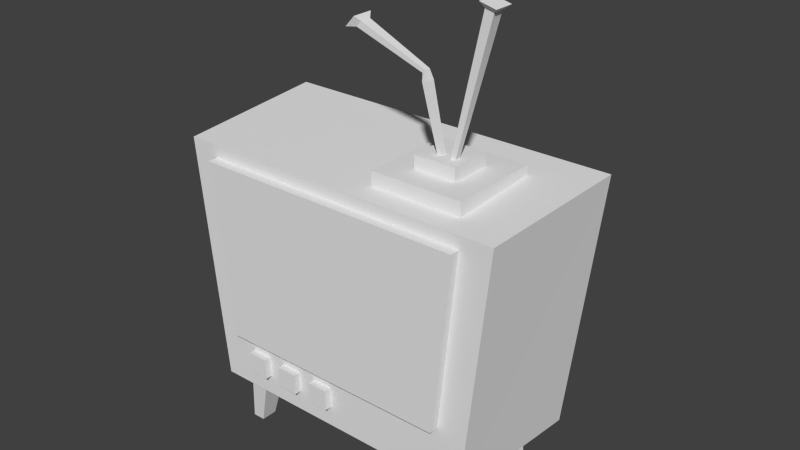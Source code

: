 # Source: video.blend  (saved by Blender 2.76.0; exported with 4.5.12 LTS)
import bpy
from mathutils import Matrix  # noqa: F401  (used for matrix-valued properties, if any)

bpy.ops.wm.read_factory_settings(use_empty=True)
scene = bpy.context.scene
scene.name = 'Scene'

# ---- collections
col_collection_1 = bpy.data.collections.new('Collection 1'); scene.collection.children.link(col_collection_1)

# ---- world
world_world = bpy.data.worlds.new('World'); scene.world = world_world
world_world.color = (0.05088, 0.05088, 0.05088)
world_world.use_sun_shadow = False
world_world.sun_shadow_jitter_overblur = 0.0
world_world.cycles.sampling_method = 'MANUAL'
world_world.cycles.sample_map_resolution = 256

# ---- meshes
me_cube_012 = bpy.data.meshes.new('Cube.012')
me_cube_012.from_pydata([(-1.0, -1.0, -1.0), (-1.0, -1.0, 1.0), (-1.0, 1.0, -1.0), (-1.0, 1.0, 1.0), (1.0, -1.0, -1.0), (1.0, -1.0, 1.0), (1.0, 1.0, -1.0), (1.0, 1.0, 1.0)], [], [(1, 3, 2, 0), (3, 7, 6, 2), (7, 5, 4, 6), (5, 1, 0, 4), (0, 2, 6, 4), (5, 7, 3, 1)])
me_cube_012.use_remesh_preserve_volume = False
me_cube_012.use_remesh_preserve_attributes = False
me_cube_012.use_mirror_vertex_groups = False
me_cube_012.update()
me_cube = bpy.data.meshes.new('Cube')
me_cube.from_pydata([(-1.0, -1.0, -1.0), (-1.0, -1.0, 1.0), (-1.0, 1.0, -1.0), (-1.0, 1.0, 1.0), (1.0, -1.0, -1.0), (1.0, -1.0, 1.0), (1.0, 1.0, -1.0), (1.0, 1.0, 1.0)], [], [(1, 3, 2, 0), (3, 7, 6, 2), (7, 5, 4, 6), (5, 1, 0, 4), (0, 2, 6, 4), (5, 7, 3, 1)])
me_cube.use_remesh_preserve_volume = False
me_cube.use_remesh_preserve_attributes = False
me_cube.use_mirror_vertex_groups = False
me_cube.update()
me_cube_011 = bpy.data.meshes.new('Cube.011')
me_cube_011.from_pydata([(-1.0, -1.0, -1.0), (-1.0, -1.0, 1.0), (-1.0, 1.0, -1.0), (-1.0, 1.0, 1.0), (1.0, -1.0, -1.0), (1.0, -1.0, 1.0), (1.0, 1.0, -1.0), (1.0, 1.0, 1.0)], [], [(1, 3, 2, 0), (3, 7, 6, 2), (7, 5, 4, 6), (5, 1, 0, 4), (0, 2, 6, 4), (5, 7, 3, 1)])
_uv = me_cube_011.uv_layers.new(name='UVMap')
_uv.uv.foreach_set('vector', [0.5796, 0.6753, 0.7056, 0.6753, 0.7056, 0.8013, 0.5796, 0.8013, 0.5796, 0.6753, 0.7056, 0.6753, 0.7056, 0.8013, 0.5796, 0.8013, 0.5796, 0.6753, 0.7056, 0.6753, 0.7056, 0.8013, 0.5796, 0.8013, 0.5796, 0.6753, 0.7056, 0.6753, 0.7056, 0.8013, 0.5796, 0.8013, 0.5796, 0.6753, 0.7056, 0.6753, 0.7056, 0.8013, 0.5796, 0.8013, 0.5796, 0.6753, 0.7056, 0.6753, 0.7056, 0.8013, 0.5796, 0.8013])
me_cube_011.use_remesh_preserve_volume = False
me_cube_011.use_remesh_preserve_attributes = False
me_cube_011.use_mirror_vertex_groups = False
me_cube_011.update()
me_cube_010 = bpy.data.meshes.new('Cube.010')
me_cube_010.from_pydata([(-1.0, -1.0, -1.0), (-1.0, -1.0, 1.0), (-1.0, 1.0, -1.0), (-1.0, 1.0, 1.0), (1.0, -1.0, -1.0), (1.0, -1.0, 1.0), (1.0, 1.0, -1.0), (1.0, 1.0, 1.0)], [], [(1, 3, 2, 0), (3, 7, 6, 2), (7, 5, 4, 6), (5, 1, 0, 4), (0, 2, 6, 4), (5, 7, 3, 1)])
_uv = me_cube_010.uv_layers.new(name='UVMap')
_uv.uv.foreach_set('vector', [0.2975, 0.6744, 0.4564, 0.6744, 0.4564, 0.8334, 0.2975, 0.8334, 0.2975, 0.6744, 0.4564, 0.6744, 0.4564, 0.8334, 0.2975, 0.8334, 0.2975, 0.6744, 0.4564, 0.6744, 0.4564, 0.8334, 0.2975, 0.8334, 0.2975, 0.6744, 0.4564, 0.6744, 0.4564, 0.8334, 0.2975, 0.8334, 0.2975, 0.6744, 0.4564, 0.6744, 0.4564, 0.8334, 0.2975, 0.8334, 0.2975, 0.6744, 0.4564, 0.6744, 0.4564, 0.8334, 0.2975, 0.8334])
me_cube_010.use_remesh_preserve_volume = False
me_cube_010.use_remesh_preserve_attributes = False
me_cube_010.use_mirror_vertex_groups = False
me_cube_010.update()
me_cube_009 = bpy.data.meshes.new('Cube.009')
me_cube_009.from_pydata([(-1.0, -1.0, -1.0), (-1.0, -1.0, 1.0), (-1.0, 1.0, -1.0), (-1.0, 1.0, 1.0), (1.0, -1.0, -1.0), (1.0, -1.0, 1.0), (1.0, 1.0, -1.0), (1.0, 1.0, 1.0)], [], [(1, 3, 2, 0), (3, 7, 6, 2), (7, 5, 4, 6), (5, 1, 0, 4), (0, 2, 6, 4), (5, 7, 3, 1)])
_uv = me_cube_009.uv_layers.new(name='UVMap')
_uv.uv.foreach_set('vector', [0.05853, 0.6894, 0.1954, 0.6894, 0.1954, 0.8262, 0.05853, 0.8262, 0.05853, 0.6894, 0.1954, 0.6894, 0.1954, 0.8262, 0.05853, 0.8262, 0.05853, 0.6894, 0.1954, 0.6894, 0.1954, 0.8262, 0.05853, 0.8262, 0.05853, 0.6894, 0.1954, 0.6894, 0.1954, 0.8262, 0.05853, 0.8262, 0.05853, 0.6894, 0.1954, 0.6894, 0.1954, 0.8262, 0.05853, 0.8262, 0.05853, 0.6894, 0.1954, 0.6894, 0.1954, 0.8262, 0.05853, 0.8262])
me_cube_009.use_remesh_preserve_volume = False
me_cube_009.use_remesh_preserve_attributes = False
me_cube_009.use_mirror_vertex_groups = False
me_cube_009.update()
me_screen = bpy.data.meshes.new('screen')
me_screen.from_pydata([(-1.0, -1.0, -1.0), (-1.146, -1.0, 1.0), (-1.0, 1.0, -1.0), (-1.146, 1.0, 1.0), (1.0, -1.0, -1.0), (1.146, -1.0, 1.0), (1.0, 1.0, -1.0), (1.146, 1.0, 1.0)], [], [(1, 3, 2, 0), (3, 7, 6, 2), (7, 5, 4, 6), (5, 1, 0, 4), (0, 2, 6, 4), (5, 7, 3, 1)])
_uv = me_screen.uv_layers.new(name='UVMap')
_uv.uv.foreach_set('vector', [0.8, 0.1457, 0.9539, 0.1457, 0.9539, 0.2996, 0.8, 0.2996, 0.8, 0.1457, 0.9539, 0.1457, 0.9539, 0.2996, 0.8, 0.2996, 0.8, 0.1457, 0.9539, 0.1457, 0.9539, 0.2996, 0.8, 0.2996, 0.8, 0.1457, 0.9539, 0.1457, 0.9539, 0.2996, 0.8, 0.2996, 0.8, 0.1457, 0.9539, 0.1457, 0.9539, 0.2996, 0.8, 0.2996, 0.8, 0.1457, 0.9539, 0.1457, 0.9539, 0.2996, 0.8, 0.2996])
me_screen.use_remesh_preserve_volume = False
me_screen.use_remesh_preserve_attributes = False
me_screen.use_mirror_vertex_groups = False
me_screen.update()
me_cube_008 = bpy.data.meshes.new('Cube.008')
me_cube_008.from_pydata([(-1.0, -1.0, 0.0), (0.9696, -2.076, 1.329), (-1.0, 1.0, 0.0), (0.9696, 2.076, 1.329), (1.0, -1.0, 0.0), (5.121, -2.076, 1.329), (1.0, 1.0, 0.0), (5.121, 2.076, 1.329)], [], [(1, 3, 2, 0), (3, 7, 6, 2), (7, 5, 4, 6), (5, 1, 0, 4), (0, 2, 6, 4), (5, 7, 3, 1)])
_uv = me_cube_008.uv_layers.new(name='UVMap')
_uv.uv.foreach_set('vector', [0.5432, 0.2072, 0.7068, 0.2072, 0.7068, 0.3709, 0.5432, 0.3709, 0.5432, 0.2072, 0.7068, 0.2072, 0.7068, 0.3709, 0.5432, 0.3709, 0.5432, 0.2072, 0.7068, 0.2072, 0.7068, 0.3709, 0.5432, 0.3709, 0.5432, 0.2072, 0.7068, 0.2072, 0.7068, 0.3709, 0.5432, 0.3709, 0.5432, 0.2072, 0.7068, 0.2072, 0.7068, 0.3709, 0.5432, 0.3709, 0.5432, 0.2072, 0.7068, 0.2072, 0.7068, 0.3709, 0.5432, 0.3709])
me_cube_008.use_remesh_preserve_volume = False
me_cube_008.use_remesh_preserve_attributes = False
me_cube_008.use_mirror_vertex_groups = False
me_cube_008.update()
me_cube_007 = bpy.data.meshes.new('Cube.007')
me_cube_007.from_pydata([(-1.0, -1.0, 0.0), (0.9696, -2.076, 1.329), (-1.0, 1.0, 0.0), (0.9696, 2.076, 1.329), (1.0, -1.0, 0.0), (5.121, -2.076, 1.329), (1.0, 1.0, 0.0), (5.121, 2.076, 1.329)], [], [(1, 3, 2, 0), (3, 7, 6, 2), (7, 5, 4, 6), (5, 1, 0, 4), (0, 2, 6, 4), (5, 7, 3, 1)])
_uv = me_cube_007.uv_layers.new(name='UVMap')
_uv.uv.foreach_set('vector', [0.5763, 0.2443, 0.7049, 0.2443, 0.7049, 0.3729, 0.5763, 0.3729, 0.5763, 0.2443, 0.7049, 0.2443, 0.7049, 0.3729, 0.5763, 0.3729, 0.5763, 0.2443, 0.7049, 0.2443, 0.7049, 0.3729, 0.5763, 0.3729, 0.5763, 0.2443, 0.7049, 0.2443, 0.7049, 0.3729, 0.5763, 0.3729, 0.5763, 0.2443, 0.7049, 0.2443, 0.7049, 0.3729, 0.5763, 0.3729, 0.5763, 0.2443, 0.7049, 0.2443, 0.7049, 0.3729, 0.5763, 0.3729])
me_cube_007.use_remesh_preserve_volume = False
me_cube_007.use_remesh_preserve_attributes = False
me_cube_007.use_mirror_vertex_groups = False
me_cube_007.update()
me_cube_006 = bpy.data.meshes.new('Cube.006')
me_cube_006.from_pydata([(-1.0, -1.0, 0.0), (0.9696, -2.076, 1.329), (-1.0, 1.0, 0.0), (0.9696, 2.076, 1.329), (1.0, -1.0, 0.0), (5.121, -2.076, 1.329), (1.0, 1.0, 0.0), (5.121, 2.076, 1.329)], [], [(1, 3, 2, 0), (3, 7, 6, 2), (7, 5, 4, 6), (5, 1, 0, 4), (0, 2, 6, 4), (5, 7, 3, 1)])
_uv = me_cube_006.uv_layers.new(name='UVMap')
_uv.uv.foreach_set('vector', [0.5496, 0.2019, 0.6848, 0.2019, 0.6848, 0.3371, 0.5496, 0.3371, 0.5496, 0.2019, 0.6848, 0.2019, 0.6848, 0.3371, 0.5496, 0.3371, 0.5496, 0.2019, 0.6848, 0.2019, 0.6848, 0.3371, 0.5496, 0.3371, 0.5496, 0.2019, 0.6848, 0.2019, 0.6848, 0.3371, 0.5496, 0.3371, 0.5496, 0.2019, 0.6848, 0.2019, 0.6848, 0.3371, 0.5496, 0.3371, 0.5496, 0.2019, 0.6848, 0.2019, 0.6848, 0.3371, 0.5496, 0.3371])
me_cube_006.use_remesh_preserve_volume = False
me_cube_006.use_remesh_preserve_attributes = False
me_cube_006.use_mirror_vertex_groups = False
me_cube_006.update()
me_cube_005 = bpy.data.meshes.new('Cube.005')
me_cube_005.from_pydata([(-1.0, -1.0, 0.0), (0.9696, -2.076, 1.329), (-1.0, 1.0, 0.0), (0.9696, 2.076, 1.329), (1.0, -1.0, 0.0), (5.121, -2.076, 1.329), (1.0, 1.0, 0.0), (5.121, 2.076, 1.329)], [], [(1, 3, 2, 0), (3, 7, 6, 2), (7, 5, 4, 6), (5, 1, 0, 4), (0, 2, 6, 4), (5, 7, 3, 1)])
_uv = me_cube_005.uv_layers.new(name='UVMap')
_uv.uv.foreach_set('vector', [0.5766, 0.2036, 0.6773, 0.2036, 0.6773, 0.3042, 0.5766, 0.3042, 0.5766, 0.2036, 0.6773, 0.2036, 0.6773, 0.3042, 0.5766, 0.3042, 0.5766, 0.2036, 0.6773, 0.2036, 0.6773, 0.3042, 0.5766, 0.3042, 0.5766, 0.2036, 0.6773, 0.2036, 0.6773, 0.3042, 0.5766, 0.3042, 0.5766, 0.2036, 0.6773, 0.2036, 0.6773, 0.3042, 0.5766, 0.3042, 0.5766, 0.2036, 0.6773, 0.2036, 0.6773, 0.3042, 0.5766, 0.3042])
me_cube_005.use_remesh_preserve_volume = False
me_cube_005.use_remesh_preserve_attributes = False
me_cube_005.use_mirror_vertex_groups = False
me_cube_005.update()
me_cube_004 = bpy.data.meshes.new('Cube.004')
me_cube_004.from_pydata([(-1.0, -1.0, -1.0), (-1.627, -1.627, 1.0), (-1.0, 1.0, -1.0), (-1.627, 1.627, 1.0), (1.0, -1.0, -1.0), (1.627, -1.627, 1.0), (1.0, 1.0, -1.0), (1.627, 1.627, 1.0), (-0.8817, -1.223, 1.166), (-0.8817, 1.223, 1.166), (0.8817, 1.223, 1.217), (0.8817, -1.223, 1.217), (-32.82, -2.319, 2.1), (-32.82, 2.319, 2.1), (-29.48, 2.319, 2.195), (-29.48, -2.319, 2.195), (-37.0, -4.358, 2.141), (-37.0, 4.358, 2.141), (-30.71, 4.358, 2.32), (-30.71, -4.358, 2.32)], [], [(1, 3, 2, 0), (3, 7, 6, 2), (7, 5, 4, 6), (5, 1, 0, 4), (0, 2, 6, 4), (5, 7, 10, 11), (11, 10, 14, 15), (3, 1, 8, 9), (1, 5, 11, 8), (7, 3, 9, 10), (15, 14, 18, 19), (9, 8, 12, 13), (8, 11, 15, 12), (10, 9, 13, 14), (19, 18, 17, 16), (13, 12, 16, 17), (12, 15, 19, 16), (14, 13, 17, 18)])
_uv = me_cube_004.uv_layers.new(name='UVMap')
_uv.uv.foreach_set('vector', [0.04698, 0.1446, 0.1874, 0.1446, 0.1874, 0.2851, 0.04698, 0.2851, 0.04698, 0.1446, 0.1874, 0.1446, 0.1874, 0.2851, 0.04698, 0.2851, 0.04698, 0.1446, 0.1874, 0.1446, 0.1874, 0.2851, 0.04698, 0.2851, 0.04698, 0.1446, 0.1874, 0.1446, 0.1874, 0.2851, 0.04698, 0.2851, 0.04698, 0.1446, 0.1874, 0.1446, 0.1874, 0.2851, 0.04698, 0.2851, 0.1874, 0.1446, 0.04698, 0.1446, 0.04698, 0.1446, 0.1874, 0.1446, 0.1874, 0.1446, 0.04698, 0.1446, 0.04698, 0.1446, 0.1874, 0.1446, 0.1874, 0.1446, 0.04698, 0.1446, 0.04698, 0.1446, 0.1874, 0.1446, 0.1874, 0.1446, 0.04698, 0.1446, 0.04698, 0.1446, 0.1874, 0.1446, 0.1874, 0.1446, 0.04698, 0.1446, 0.04698, 0.1446, 0.1874, 0.1446, 0.1874, 0.1446, 0.04698, 0.1446, 0.04698, 0.1446, 0.1874, 0.1446, 0.1874, 0.1446, 0.04698, 0.1446, 0.04698, 0.1446, 0.1874, 0.1446, 0.1874, 0.1446, 0.04698, 0.1446, 0.04698, 0.1446, 0.1874, 0.1446, 0.1874, 0.1446, 0.04698, 0.1446, 0.04698, 0.1446, 0.1874, 0.1446, 0.04698, 0.1446, 0.1874, 0.1446, 0.1874, 0.2851, 0.04698, 0.2851, 0.1874, 0.1446, 0.04698, 0.1446, 0.04698, 0.1446, 0.1874, 0.1446, 0.1874, 0.1446, 0.04698, 0.1446, 0.04698, 0.1446, 0.1874, 0.1446, 0.1874, 0.1446, 0.04698, 0.1446, 0.04698, 0.1446, 0.1874, 0.1446])
me_cube_004.use_remesh_preserve_volume = False
me_cube_004.use_remesh_preserve_attributes = False
me_cube_004.use_mirror_vertex_groups = False
me_cube_004.update()
me_cube_003 = bpy.data.meshes.new('Cube.003')
me_cube_003.from_pydata([(-1.0, -1.0, -1.0), (-2.251, -2.251, 1.0), (-1.0, 1.0, -1.0), (-2.251, 2.251, 1.0), (1.0, -1.0, -1.0), (2.251, -2.251, 1.0), (1.0, 1.0, -1.0), (2.251, 2.251, 1.0), (-4.162, -4.162, 1.066), (-4.162, 4.162, 1.066), (4.162, 4.162, 1.066), (4.162, -4.162, 1.066)], [], [(1, 3, 2, 0), (3, 7, 6, 2), (7, 5, 4, 6), (5, 1, 0, 4), (0, 2, 6, 4), (7, 3, 9, 10), (11, 10, 9, 8), (5, 7, 10, 11), (3, 1, 8, 9), (1, 5, 11, 8)])
_uv = me_cube_003.uv_layers.new(name='UVMap')
_uv.uv.foreach_set('vector', [0.05666, 0.209, 0.1855, 0.209, 0.1855, 0.3379, 0.05666, 0.3379, 0.05666, 0.209, 0.1855, 0.209, 0.1855, 0.3379, 0.05666, 0.3379, 0.05666, 0.209, 0.1855, 0.209, 0.1855, 0.3379, 0.05666, 0.3379, 0.05666, 0.209, 0.1855, 0.209, 0.1855, 0.3379, 0.05666, 0.3379, 0.05666, 0.209, 0.1855, 0.209, 0.1855, 0.3379, 0.05666, 0.3379, 0.1855, 0.209, 0.05666, 0.209, 0.05666, 0.209, 0.1855, 0.209, 0.05666, 0.209, 0.1855, 0.209, 0.1855, 0.3379, 0.05666, 0.3379, 0.1855, 0.209, 0.05666, 0.209, 0.05666, 0.209, 0.1855, 0.209, 0.1855, 0.209, 0.05666, 0.209, 0.05666, 0.209, 0.1855, 0.209, 0.1855, 0.209, 0.05666, 0.209, 0.05666, 0.209, 0.1855, 0.209])
me_cube_003.use_remesh_preserve_volume = False
me_cube_003.use_remesh_preserve_attributes = False
me_cube_003.use_mirror_vertex_groups = False
me_cube_003.update()
me_cube_002 = bpy.data.meshes.new('Cube.002')
me_cube_002.from_pydata([(-1.0, -1.0, 0.0), (-1.0, -1.0, 2.0), (-0.6412, 1.488, 0.4411), (-0.6412, 1.488, 1.724), (1.0, -1.0, 0.0), (1.0, -1.0, 2.0), (0.6412, 1.488, 0.4411), (0.6412, 1.488, 1.724)], [], [(1, 3, 2, 0), (3, 7, 6, 2), (7, 5, 4, 6), (5, 1, 0, 4), (0, 2, 6, 4), (5, 7, 3, 1)])
_uv = me_cube_002.uv_layers.new(name='UVMap')
_uv.uv.foreach_set('vector', [0.05175, 0.208, 0.1982, 0.208, 0.1982, 0.3545, 0.05175, 0.3545, 0.05175, 0.208, 0.1982, 0.208, 0.1982, 0.3545, 0.05175, 0.3545, 0.05175, 0.208, 0.1982, 0.208, 0.1982, 0.3545, 0.05175, 0.3545, 0.05175, 0.208, 0.1982, 0.208, 0.1982, 0.3545, 0.05175, 0.3545, 0.05175, 0.208, 0.1982, 0.208, 0.1982, 0.3545, 0.05175, 0.3545, 0.05175, 0.208, 0.1982, 0.208, 0.1982, 0.3545, 0.05175, 0.3545])
me_cube_002.use_remesh_preserve_volume = False
me_cube_002.use_remesh_preserve_attributes = False
me_cube_002.use_mirror_vertex_groups = False
me_cube_002.update()
me_cube_001 = bpy.data.meshes.new('Cube.001')
me_cube_001.from_pydata([(-0.9287, -1.0, 0.04402), (-1.095, -0.9982, 1.922), (-0.9723, 1.0, 3.723e-08), (-1.146, 1.091, 1.982), (0.9287, -1.0, 0.04402), (1.095, -0.9982, 1.922), (0.9723, 1.0, 3.723e-08), (1.146, 1.091, 1.982)], [], [(1, 3, 2, 0), (3, 7, 6, 2), (7, 5, 4, 6), (5, 1, 0, 4), (0, 2, 6, 4), (5, 7, 3, 1)])
_uv = me_cube_001.uv_layers.new(name='UVMap')
_uv.uv.foreach_set('vector', [0.783, 0.6482, 0.9631, 0.6482, 0.9631, 0.8283, 0.783, 0.8283, 0.783, 0.6482, 0.9631, 0.6482, 0.9631, 0.8283, 0.783, 0.8283, 0.783, 0.6482, 0.9631, 0.6482, 0.9631, 0.8283, 0.783, 0.8283, 0.783, 0.6482, 0.9631, 0.6482, 0.9631, 0.8283, 0.783, 0.8283, 0.783, 0.6482, 0.9631, 0.6482, 0.9631, 0.8283, 0.783, 0.8283, 0.783, 0.6482, 0.9631, 0.6482, 0.9631, 0.8283, 0.783, 0.8283])
me_cube_001.use_remesh_preserve_volume = False
me_cube_001.use_remesh_preserve_attributes = False
me_cube_001.use_mirror_vertex_groups = False
me_cube_001.update()

# ---- objects
ob_cube_012 = bpy.data.objects.new('Cube.012', me_cube_012)
ob_cube_008 = bpy.data.objects.new('Cube.008', me_cube)
ob_cube_011 = bpy.data.objects.new('Cube.011', me_cube_011)
ob_cube_010 = bpy.data.objects.new('Cube.010', me_cube_010)
ob_cube_009 = bpy.data.objects.new('Cube.009', me_cube_009)
ob_screen = bpy.data.objects.new('screen', me_screen)
ob_cube_007 = bpy.data.objects.new('Cube.007', me_cube_008)
ob_cube_006 = bpy.data.objects.new('Cube.006', me_cube_007)
ob_cube_005 = bpy.data.objects.new('Cube.005', me_cube_006)
ob_cube_004 = bpy.data.objects.new('Cube.004', me_cube_005)
ob_cube_003 = bpy.data.objects.new('Cube.003', me_cube_004)
ob_cube_002 = bpy.data.objects.new('Cube.002', me_cube_003)
ob_cube_001 = bpy.data.objects.new('Cube.001', me_cube_002)
ob_cube = bpy.data.objects.new('Cube', me_cube_001)

# ---- transforms, parenting, visibility, modifiers, constraints
ob_cube_012.location = (0.2445, 0.01936, 0.8701)
ob_cube_012.scale = (0.06404, 0.06404, 0.06404)
ob_cube_012.lineart.crease_threshold = 0.0
ob_cube_008.location = (0.2445, 0.01936, 0.7541)
ob_cube_008.scale = (0.1404, 0.1404, 0.1404)
ob_cube_008.lineart.crease_threshold = 0.0
ob_cube_011.location = (-0.03007, -0.1788, 0.1915)
ob_cube_011.scale = (0.03202, 0.03202, 0.03202)
ob_cube_011.lineart.crease_threshold = 0.0
ob_cube_010.location = (-0.1488, -0.1788, 0.1915)
ob_cube_010.scale = (0.03202, 0.03202, 0.03202)
ob_cube_010.lineart.crease_threshold = 0.0
ob_cube_009.location = (-0.2676, -0.1788, 0.1915)
ob_cube_009.scale = (0.03202, 0.03202, 0.03202)
ob_cube_009.lineart.crease_threshold = 0.0
ob_screen.location = (0.01499, -0.2027, 0.5407)
ob_screen.scale = (0.3643, 0.01636, 0.2687)
ob_screen.lineart.crease_threshold = 0.0
ob_cube_007.location = (-0.3782, 0.1391, -0.09458)
ob_cube_007.scale = (0.01958, 0.02548, 0.2406)
ob_cube_007.lineart.crease_threshold = 0.0
ob_cube_006.location = (0.4079, 0.1391, -0.09458)
ob_cube_006.rotation_euler = (0.0, -0.0, 3.142)
ob_cube_006.scale = (0.01958, 0.02548, 0.2406)
ob_cube_006.lineart.crease_threshold = 0.0
ob_cube_005.location = (0.4079, -0.09715, -0.09458)
ob_cube_005.rotation_euler = (0.0, -0.0, 3.142)
ob_cube_005.scale = (0.01958, 0.02548, 0.2406)
ob_cube_005.lineart.crease_threshold = 0.0
ob_cube_004.location = (-0.3782, -0.09715, -0.09458)
ob_cube_004.scale = (0.01958, 0.02548, 0.2406)
ob_cube_004.lineart.crease_threshold = 0.0
ob_cube_003.location = (0.219, 0.0, 0.986)
ob_cube_003.rotation_euler = (0.0, -0.2477, 0.0)
ob_cube_003.scale = (0.005642, 0.007319, 0.1342)
ob_cube_003.lineart.crease_threshold = 0.0
ob_cube_002.location = (0.3155, 0.0, 1.098)
ob_cube_002.rotation_euler = (0.0, 0.243, 0.0)
ob_cube_002.scale = (0.006008, 0.007319, 0.2391)
ob_cube_002.lineart.crease_threshold = 0.0
ob_cube_001.location = (0.01896, 0.2366, 0.2258)
ob_cube_001.scale = (0.3562, 0.1144, 0.3051)
ob_cube_001.lineart.crease_threshold = 0.0
ob_cube.location = (0.01896, 0.03797, 0.07897)
ob_cube.scale = (0.4674, 0.227, 0.4003)
ob_cube.lineart.crease_threshold = 0.0

# ---- collection membership
col_collection_1.objects.link(ob_cube_012)
col_collection_1.objects.link(ob_cube_008)
col_collection_1.objects.link(ob_cube_011)
col_collection_1.objects.link(ob_cube_010)
col_collection_1.objects.link(ob_cube_009)
col_collection_1.objects.link(ob_screen)
col_collection_1.objects.link(ob_cube_007)
col_collection_1.objects.link(ob_cube_006)
col_collection_1.objects.link(ob_cube_005)
col_collection_1.objects.link(ob_cube_004)
col_collection_1.objects.link(ob_cube_003)
col_collection_1.objects.link(ob_cube_002)
col_collection_1.objects.link(ob_cube_001)
col_collection_1.objects.link(ob_cube)

# ---- scene / render settings (as saved in the file)
scene.frame_start = 1; scene.frame_end = 250; scene.frame_set(1)
scene.render.engine = 'BLENDER_EEVEE_NEXT'
scene.render.resolution_percentage = 50
scene.render.dither_intensity = 0.0
scene.cycles.use_denoising = False
scene.cycles.samples = 10
scene.cycles.sampling_pattern = 'TABULATED_SOBOL'
scene.cycles.light_sampling_threshold = 0.0
scene.cycles.use_adaptive_sampling = False
scene.cycles.use_light_tree = False
scene.cycles.blur_glossy = 0.0
scene.cycles.pixel_filter_type = 'GAUSSIAN'
scene.cycles.sample_clamp_indirect = 0.0
scene.view_settings.view_transform = 'Standard'
bpy.context.view_layer.update()

# ---- added for rendering (the .blend has no active camera and no usable light): camera, sun
cam_auto = bpy.data.cameras.new('AutoCamera')
cam_auto.lens = 50.0
cam_auto.sensor_width = 36.0
cam_auto.clip_end = 1000.0
ob_auto_camera = bpy.data.objects.new('AutoCamera', cam_auto)
scene.collection.objects.link(ob_auto_camera)
ob_auto_camera.location = (1.78196, -2.02173, 2.03894)
ob_auto_camera.rotation_euler = (1.09748, -7.21219e-08, 0.694738)
scene.camera = ob_auto_camera
light_auto_sun = bpy.data.lights.new('AutoSun', 'SUN')
light_auto_sun.energy = 3.0
light_auto_sun.angle = 0.0523599
ob_auto_sun = bpy.data.objects.new('AutoSun', light_auto_sun)
scene.collection.objects.link(ob_auto_sun)
ob_auto_sun.rotation_euler = (0.872665, 0.174533, 0.523599)
bpy.context.view_layer.update()
